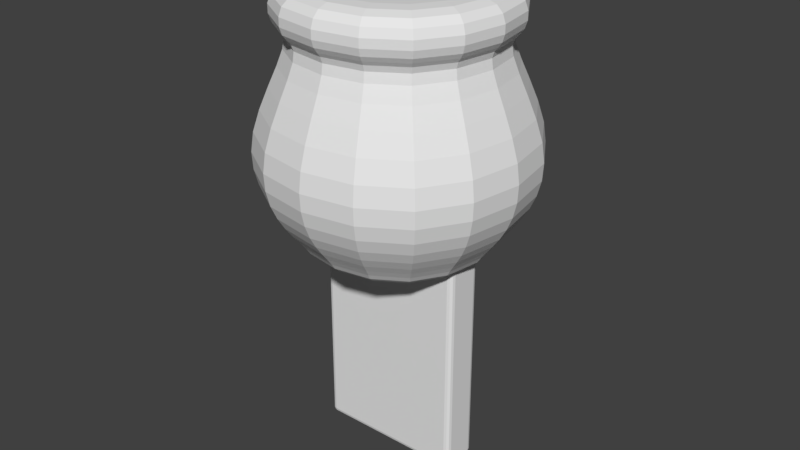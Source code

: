 # Source: potenciador001.blend  (saved by Blender 2.78.0; exported with 4.5.12 LTS)
import bpy
from mathutils import Matrix  # noqa: F401  (used for matrix-valued properties, if any)

bpy.ops.wm.read_factory_settings(use_empty=True)
scene = bpy.context.scene
scene.name = 'Scene'

# ---- collections
col_collection_1 = bpy.data.collections.new('Collection 1'); scene.collection.children.link(col_collection_1)

# ---- world
world_world = bpy.data.worlds.new('World'); scene.world = world_world
world_world.color = (0.05088, 0.05088, 0.05088)
world_world.use_sun_shadow = False
world_world.sun_shadow_jitter_overblur = 0.0
world_world.cycles.sampling_method = 'MANUAL'

# ---- meshes
me_cube_001 = bpy.data.meshes.new('Cube.001')
me_cube_001.from_pydata([(-0.2422, -0.0613, -0.008203), (-0.2422, -0.0613, 0.7289), (-0.2422, 0.0613, -0.008203), (-0.2422, 0.0613, 0.7289), (0.2422, -0.0613, -0.008203), (0.2422, -0.0613, 0.7289), (0.2422, 0.0613, -0.008203), (0.2422, 0.0613, 0.7289)], [], [(0, 1, 3, 2), (2, 3, 7, 6), (6, 7, 5, 4), (4, 5, 1, 0), (2, 6, 4, 0), (7, 3, 1, 5)])
me_cube_001.use_remesh_preserve_volume = False
me_cube_001.use_remesh_preserve_attributes = False
me_cube_001.use_mirror_vertex_groups = False
me_cube_001.update()
me_cube = bpy.data.meshes.new('Cube')
me_cube.from_pydata([(-0.4221, -0.4221, 0.1099), (0.3827, -0.3827, 0.7709), (0.4221, -0.4221, 0.1099), (-0.3827, -0.3827, 0.7709), (-0.4221, 0.4221, 0.1099), (0.3827, 0.3827, 0.7709), (0.4221, 0.4221, 0.1099), (-0.3827, 0.3827, 0.7709), (-0.3827, 0.3827, 0.6226), (0.3827, 0.3827, 0.6226), (0.4793, -0.4793, 0.3133), (-0.4793, -0.4793, 0.3133), (-0.3827, -0.3827, 0.6226), (0.3827, -0.3827, 0.6226), (0.4793, 0.4793, 0.3133), (-0.4793, 0.4793, 0.3133), (0.3039, 0.3039, 0.0), (-0.3039, 0.3039, 0.0), (0.3039, -0.3039, 0.0), (-0.3039, -0.3039, 0.0), (0.2951, 0.2951, 0.6194), (0.2951, -0.2951, 0.6194), (-0.2951, 0.2951, 0.6194), (-0.2951, -0.2951, 0.6194), (0.1537, -0.1537, 0.7456), (-0.1537, -0.1537, 0.7456), (0.1537, 0.1537, 0.7456), (-0.1537, 0.1537, 0.7456), (0.3039, -0.3039, -0.04821), (0.3039, 0.3039, -0.04821), (-0.3039, 0.3039, -0.04821), (-0.3039, -0.3039, -0.04821)], [], [(9, 8, 7, 5), (1, 5, 26, 24), (21, 20, 9, 13), (13, 9, 5, 1), (18, 16, 6, 2), (8, 12, 3, 7), (20, 22, 8, 9), (16, 17, 4, 6), (4, 0, 11, 15), (23, 21, 13, 12), (12, 13, 1, 3), (22, 23, 12, 8), (6, 4, 15, 14), (0, 2, 10, 11), (17, 19, 0, 4), (2, 6, 14, 10), (17, 16, 29, 30), (19, 18, 2, 0), (15, 11, 23, 22), (11, 10, 21, 23), (14, 15, 22, 20), (10, 14, 20, 21), (25, 24, 26, 27), (3, 1, 24, 25), (5, 7, 27, 26), (7, 3, 25, 27), (31, 30, 29, 28), (18, 19, 31, 28), (16, 18, 28, 29), (19, 17, 30, 31)])
me_cube.use_remesh_preserve_volume = False
me_cube.use_remesh_preserve_attributes = False
me_cube.use_mirror_vertex_groups = False
me_cube.update()

# ---- objects
ob_diana_col = bpy.data.objects.new('Diana-col', me_cube_001)
ob_potenciador_col = bpy.data.objects.new('Potenciador-col', me_cube)

# ---- transforms, parenting, visibility, modifiers, constraints
ob_diana_col.location = (0.0, 0.0, -0.7273)
ob_diana_col.lineart.crease_threshold = 0.0
_m = ob_diana_col.modifiers.new('Bevel', 'BEVEL')
_m.width = 0.017
_m.width_pct = 0.017
_m.segments = 3
_m.limit_method = 'NONE'
_m.spread = 0.0
ob_potenciador_col.location = (0.0, 0.0, 0.0)
ob_potenciador_col.hide_viewport = True
ob_potenciador_col.lineart.crease_threshold = 0.0
_m = ob_potenciador_col.modifiers.new('Subsurf', 'SUBSURF')
_m.uv_smooth = 'PRESERVE_CORNERS'
_m.quality = 2
_m.levels = 2
_m.show_only_control_edges = False

# ---- collection membership
col_collection_1.objects.link(ob_diana_col)
col_collection_1.objects.link(ob_potenciador_col)

# ---- scene / render settings (as saved in the file)
scene.frame_start = 1; scene.frame_end = 250; scene.frame_set(5)
scene.render.engine = 'CYCLES'
scene.render.resolution_percentage = 50
scene.render.dither_intensity = 0.0
scene.cycles.use_denoising = False
scene.cycles.samples = 128
scene.cycles.sampling_pattern = 'TABULATED_SOBOL'
scene.cycles.light_sampling_threshold = 0.0
scene.cycles.use_adaptive_sampling = False
scene.cycles.use_light_tree = False
scene.cycles.blur_glossy = 0.0
scene.cycles.sample_clamp_indirect = 0.0
scene.view_settings.view_transform = 'Standard'
bpy.context.view_layer.update()

# ---- added for rendering (the .blend has no active camera and no usable light): camera, sun
cam_auto = bpy.data.cameras.new('AutoCamera')
cam_auto.lens = 50.0
cam_auto.sensor_width = 36.0
cam_auto.clip_end = 1000.0
ob_auto_camera = bpy.data.objects.new('AutoCamera', cam_auto)
scene.collection.objects.link(ob_auto_camera)
ob_auto_camera.location = (1.87505, -2.25006, 1.51772)
ob_auto_camera.rotation_euler = (1.09748, -7.21219e-08, 0.694738)
scene.camera = ob_auto_camera
light_auto_sun = bpy.data.lights.new('AutoSun', 'SUN')
light_auto_sun.energy = 3.0
light_auto_sun.angle = 0.0523599
ob_auto_sun = bpy.data.objects.new('AutoSun', light_auto_sun)
scene.collection.objects.link(ob_auto_sun)
ob_auto_sun.rotation_euler = (0.872665, 0.174533, 0.523599)
bpy.context.view_layer.update()
